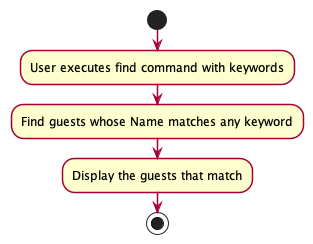

The diagram above was rendered by PlantUML. Its source (embedded in the PNG):
@startuml
skinparam activity {
    ArrowColor #A80036
    BackgroundColor #FEFECE
    BorderColor #A80036
    BorderThickness 1.5
}
start
:User executes find command with keywords;
:Find guests whose Name matches any keyword;
:Display the guests that match;
stop

@enduml